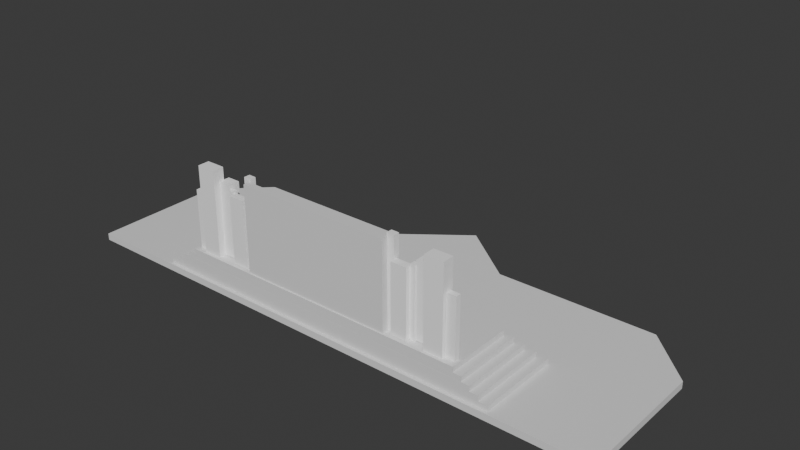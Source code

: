 # Source: LiveStage.blend  (saved by Blender 4.0.36; exported with 4.5.12 LTS)
import bpy
from mathutils import Matrix  # noqa: F401  (used for matrix-valued properties, if any)

bpy.ops.wm.read_factory_settings(use_empty=True)
scene = bpy.context.scene
scene.name = 'Scene'

# ---- collections
col_livestage = bpy.data.collections.new('LiveStage'); scene.collection.children.link(col_livestage)
col_trianglestair = bpy.data.collections.new('TriangleStair'); scene.collection.children.link(col_trianglestair)
col_upperstage = bpy.data.collections.new('UpperStage'); scene.collection.children.link(col_upperstage)
col_screen = bpy.data.collections.new('Screen'); scene.collection.children.link(col_screen)
col_aroundboxes = bpy.data.collections.new('AroundBoxes'); scene.collection.children.link(col_aroundboxes)

# ---- materials (node trees are filled in below, after node groups)
mat_material_003 = bpy.data.materials.new('Material.003')
mat_material_003.use_transparent_shadow = False
mat_material_007 = bpy.data.materials.new('Material.007')
mat_material_007.use_transparent_shadow = False
mat_material_001 = bpy.data.materials.new('Material.001')
mat_material_001.use_transparent_shadow = False
mat_material = bpy.data.materials.new('Material')
mat_material.use_transparent_shadow = False
mat_material_002 = bpy.data.materials.new('Material.002')
mat_material_002.use_transparent_shadow = False
mat_material_009 = bpy.data.materials.new('Material.009')
mat_material_009.use_transparent_shadow = False
mat_material_010 = bpy.data.materials.new('Material.010')
mat_material_010.use_transparent_shadow = False
mat_material_011 = bpy.data.materials.new('Material.011')
mat_material_011.use_transparent_shadow = False
mat_material_012 = bpy.data.materials.new('Material.012')
mat_material_012.use_transparent_shadow = False
mat_material_013 = bpy.data.materials.new('Material.013')
mat_material_013.use_transparent_shadow = False
mat_material_014 = bpy.data.materials.new('Material.014')
mat_material_014.use_transparent_shadow = False
mat_material_015 = bpy.data.materials.new('Material.015')
mat_material_015.use_transparent_shadow = False
mat_material_016 = bpy.data.materials.new('Material.016')
mat_material_016.use_transparent_shadow = False
mat_material_004 = bpy.data.materials.new('Material.004')
mat_material_004.use_transparent_shadow = False

# ---- material node trees
mat_material_003.use_nodes = True; mat_material_003.node_tree.nodes.clear()
_N = mat_material_003.node_tree.nodes; _L = mat_material_003.node_tree.links
n0 = _N.new('ShaderNodeBsdfPrincipled'); n0.name = 'Principled BSDF'; n0.location = (10, 300)
n0.inputs[3].default_value = 1.45
n1 = _N.new('ShaderNodeOutputMaterial'); n1.name = 'Material Output'; n1.location = (300, 300)
_L.new(n0.outputs[0], n1.inputs[0])
n1.is_active_output = True
mat_material_007.use_nodes = True; mat_material_007.node_tree.nodes.clear()
_N = mat_material_007.node_tree.nodes; _L = mat_material_007.node_tree.links
n0 = _N.new('ShaderNodeBsdfPrincipled'); n0.name = 'Principled BSDF'; n0.location = (10, 300)
n0.inputs[3].default_value = 1.45
n1 = _N.new('ShaderNodeOutputMaterial'); n1.name = 'Material Output'; n1.location = (300, 300)
_L.new(n0.outputs[0], n1.inputs[0])
n1.is_active_output = True
mat_material_001.use_nodes = True; mat_material_001.node_tree.nodes.clear()
_N = mat_material_001.node_tree.nodes; _L = mat_material_001.node_tree.links
n0 = _N.new('ShaderNodeBsdfPrincipled'); n0.name = 'Principled BSDF'; n0.location = (10, 300)
n0.inputs[3].default_value = 1.45
n1 = _N.new('ShaderNodeOutputMaterial'); n1.name = 'Material Output'; n1.location = (300, 300)
_L.new(n0.outputs[0], n1.inputs[0])
n1.is_active_output = True
mat_material.use_nodes = True; mat_material.node_tree.nodes.clear()
_N = mat_material.node_tree.nodes; _L = mat_material.node_tree.links
n0 = _N.new('ShaderNodeBsdfPrincipled'); n0.name = 'Principled BSDF'; n0.location = (10, 300)
n0.inputs[3].default_value = 1.45
n1 = _N.new('ShaderNodeOutputMaterial'); n1.name = 'Material Output'; n1.location = (300, 300)
_L.new(n0.outputs[0], n1.inputs[0])
n1.is_active_output = True
mat_material_002.use_nodes = True; mat_material_002.node_tree.nodes.clear()
_N = mat_material_002.node_tree.nodes; _L = mat_material_002.node_tree.links
n0 = _N.new('ShaderNodeBsdfPrincipled'); n0.name = 'Principled BSDF'; n0.location = (10, 300)
n0.inputs[3].default_value = 1.45
n1 = _N.new('ShaderNodeOutputMaterial'); n1.name = 'Material Output'; n1.location = (300, 300)
_L.new(n0.outputs[0], n1.inputs[0])
n1.is_active_output = True
mat_material_009.use_nodes = True; mat_material_009.node_tree.nodes.clear()
_N = mat_material_009.node_tree.nodes; _L = mat_material_009.node_tree.links
n0 = _N.new('ShaderNodeBsdfPrincipled'); n0.name = 'Principled BSDF'; n0.location = (10, 300)
n0.inputs[3].default_value = 1.45
n1 = _N.new('ShaderNodeOutputMaterial'); n1.name = 'Material Output'; n1.location = (300, 300)
_L.new(n0.outputs[0], n1.inputs[0])
n1.is_active_output = True
mat_material_010.use_nodes = True; mat_material_010.node_tree.nodes.clear()
_N = mat_material_010.node_tree.nodes; _L = mat_material_010.node_tree.links
n0 = _N.new('ShaderNodeBsdfPrincipled'); n0.name = 'Principled BSDF'; n0.location = (10, 300)
n0.inputs[3].default_value = 1.45
n1 = _N.new('ShaderNodeOutputMaterial'); n1.name = 'Material Output'; n1.location = (300, 300)
_L.new(n0.outputs[0], n1.inputs[0])
n1.is_active_output = True
mat_material_011.use_nodes = True; mat_material_011.node_tree.nodes.clear()
_N = mat_material_011.node_tree.nodes; _L = mat_material_011.node_tree.links
n0 = _N.new('ShaderNodeBsdfPrincipled'); n0.name = 'Principled BSDF'; n0.location = (10, 300)
n0.inputs[3].default_value = 1.45
n1 = _N.new('ShaderNodeOutputMaterial'); n1.name = 'Material Output'; n1.location = (300, 300)
_L.new(n0.outputs[0], n1.inputs[0])
n1.is_active_output = True
mat_material_012.use_nodes = True; mat_material_012.node_tree.nodes.clear()
_N = mat_material_012.node_tree.nodes; _L = mat_material_012.node_tree.links
n0 = _N.new('ShaderNodeBsdfPrincipled'); n0.name = 'Principled BSDF'; n0.location = (10, 300)
n0.inputs[3].default_value = 1.45
n1 = _N.new('ShaderNodeOutputMaterial'); n1.name = 'Material Output'; n1.location = (300, 300)
_L.new(n0.outputs[0], n1.inputs[0])
n1.is_active_output = True
mat_material_013.use_nodes = True; mat_material_013.node_tree.nodes.clear()
_N = mat_material_013.node_tree.nodes; _L = mat_material_013.node_tree.links
n0 = _N.new('ShaderNodeBsdfPrincipled'); n0.name = 'Principled BSDF'; n0.location = (10, 300)
n0.inputs[3].default_value = 1.45
n1 = _N.new('ShaderNodeOutputMaterial'); n1.name = 'Material Output'; n1.location = (300, 300)
_L.new(n0.outputs[0], n1.inputs[0])
n1.is_active_output = True
mat_material_014.use_nodes = True; mat_material_014.node_tree.nodes.clear()
_N = mat_material_014.node_tree.nodes; _L = mat_material_014.node_tree.links
n0 = _N.new('ShaderNodeBsdfPrincipled'); n0.name = 'Principled BSDF'; n0.location = (10, 300)
n0.inputs[3].default_value = 1.45
n1 = _N.new('ShaderNodeOutputMaterial'); n1.name = 'Material Output'; n1.location = (300, 300)
_L.new(n0.outputs[0], n1.inputs[0])
n1.is_active_output = True
mat_material_015.use_nodes = True; mat_material_015.node_tree.nodes.clear()
_N = mat_material_015.node_tree.nodes; _L = mat_material_015.node_tree.links
n0 = _N.new('ShaderNodeBsdfPrincipled'); n0.name = 'Principled BSDF'; n0.location = (10, 300)
n0.inputs[3].default_value = 1.45
n1 = _N.new('ShaderNodeOutputMaterial'); n1.name = 'Material Output'; n1.location = (300, 300)
_L.new(n0.outputs[0], n1.inputs[0])
n1.is_active_output = True
mat_material_016.use_nodes = True; mat_material_016.node_tree.nodes.clear()
_N = mat_material_016.node_tree.nodes; _L = mat_material_016.node_tree.links
n0 = _N.new('ShaderNodeBsdfPrincipled'); n0.name = 'Principled BSDF'; n0.location = (10, 300)
n0.inputs[0].default_value = (1.0, 1.0, 1.0, 1.0)
n0.inputs[3].default_value = 1.45
n1 = _N.new('ShaderNodeOutputMaterial'); n1.name = 'Material Output'; n1.location = (300, 300)
_L.new(n0.outputs[0], n1.inputs[0])
n1.is_active_output = True
mat_material_004.use_nodes = True; mat_material_004.node_tree.nodes.clear()
_N = mat_material_004.node_tree.nodes; _L = mat_material_004.node_tree.links
n0 = _N.new('ShaderNodeBsdfPrincipled'); n0.name = 'Principled BSDF'; n0.location = (10, 300)
n0.inputs[0].default_value = (1.0, 1.0, 1.0, 1.0)
n0.inputs[3].default_value = 1.45
n1 = _N.new('ShaderNodeOutputMaterial'); n1.name = 'Material Output'; n1.location = (300, 300)
_L.new(n0.outputs[0], n1.inputs[0])
n1.is_active_output = True

# ---- world
world_world = bpy.data.worlds.new('World'); scene.world = world_world
world_world.use_nodes = True; world_world.node_tree.nodes.clear()
_N = world_world.node_tree.nodes; _L = world_world.node_tree.links
n0 = _N.new('ShaderNodeOutputWorld'); n0.name = 'World Output'; n0.location = (300, 300)
n1 = _N.new('ShaderNodeBackground'); n1.name = 'Background'; n1.location = (10, 300)
n1.inputs[0].default_value = (0.05088, 0.05088, 0.05088, 1.0)
_L.new(n1.outputs[0], n0.inputs[0])
n0.is_active_output = True
world_world.color = (0.05088, 0.05088, 0.05088)
world_world.use_sun_shadow = False
world_world.sun_shadow_jitter_overblur = 0.0

# ---- meshes
me_stagebase = bpy.data.meshes.new('StageBase')
me_stagebase.from_pydata([(-10.33, -3.484, -0.1202), (-10.33, -3.484, 0.1202), (10.33, -3.484, -0.1202), (10.33, -3.484, 0.1202), (-10.33, 1.66, -0.1202), (-8.507, 3.484, -0.1202), (-8.507, 3.484, 0.1202), (-10.33, 1.66, 0.1202), (8.507, 3.484, -0.1202), (10.33, 1.66, -0.1202), (10.33, 1.66, 0.1202), (8.507, 3.484, 0.1202)], [], [(5, 6, 11, 8), (2, 3, 1, 0), (0, 1, 7, 4), (9, 10, 3, 2), (6, 5, 4, 7), (10, 9, 8, 11), (4, 5, 8, 9, 2, 0)])
_uv = me_stagebase.uv_layers.new(name='UVMap')
_uv.uv.foreach_set('vector', [0.375, 0.2721, 0.625, 0.2721, 0.625, 0.4779, 0.375, 0.4779, 0.375, 0.75, 0.625, 0.75, 0.625, 1.0, 0.375, 1.0, 0.375, 0.0, 0.625, 0.0, 0.625, 0.1846, 0.375, 0.1846, 0.375, 0.5654, 0.625, 0.5654, 0.625, 0.75, 0.375, 0.75, 0.625, 0.2721, 0.375, 0.2721, 0.375, 0.1846, 0.625, 0.1846, 0.625, 0.5654, 0.375, 0.5654, 0.375, 0.4779, 0.625, 0.4779, 0.125, 0.5654, 0.1471, 0.5, 0.3529, 0.5, 0.375, 0.5654, 0.375, 0.75, 0.125, 0.75])
me_stagebase.materials.append(mat_material_003)
me_stagebase.update()
me_stagereflection = bpy.data.meshes.new('StageReflection')
me_stagereflection.from_pydata([(-8.507, 3.484, 0.1202), (-10.33, 1.66, 0.1202), (10.33, 1.66, 0.1202), (8.507, 3.484, 0.1202), (10.33, -0.2315, 0.1202), (-10.33, -0.2315, 0.1202)], [], [(2, 5, 4), (5, 2, 1), (3, 0, 1), (3, 1, 2)])
_uv = me_stagereflection.uv_layers.new(name='UVMap')
_uv.uv.foreach_set('vector', [0.625, 0.5654, 0.875, 0.6577, 0.0, 0.0, 0.875, 0.6577, 0.625, 0.5654, 0.875, 0.5654, 0.6471, 0.5, 0.8529, 0.5, 0.875, 0.5654, 0.6471, 0.5, 0.875, 0.5654, 0.625, 0.5654])
me_stagereflection.materials.append(mat_material_007)
me_stagereflection.update()
me_stagebase2 = bpy.data.meshes.new('StageBase2')
me_stagebase2.from_pydata([(-10.33, -3.484, 0.1202), (10.33, -3.484, 0.1202), (10.33, -0.2315, 0.1202), (-10.33, -0.2315, 0.1202)], [], [(3, 0, 2), (0, 1, 2)])
_uv = me_stagebase2.uv_layers.new(name='UVMap')
_uv.uv.foreach_set('vector', [0.875, 0.6577, 0.875, 0.75, 0.0, 0.0, 0.875, 0.75, 0.625, 0.75, 0.0, 0.0])
me_stagebase2.materials.append(mat_material_001)
me_stagebase2.update()
me_stair1 = bpy.data.meshes.new('Stair1')
me_stair1.from_pydata([(3.79, -1.153, -0.0651), (3.79, -1.153, 0.0651), (-0.005085, 1.766, -0.0651), (-0.005085, 1.766, 0.0651), (-3.808, -1.149, -0.0651), (-3.808, -1.149, 0.0651)], [], [(1, 5, 4, 0), (5, 1, 3), (2, 3, 1, 0), (4, 5, 3, 2), (2, 0, 4), (2, 0, 1, 3, 5, 4)])
_uv = me_stair1.uv_layers.new(name='UVMap')
_uv.uv.foreach_set('vector', [0.625, 1.0, 0.0, 0.0, 0.0, 0.0, 0.375, 1.0, 0.0, 0.0, 0.625, 1.0, 0.625, 0.75, 0.375, 0.75, 0.625, 0.75, 0.625, 1.0, 0.375, 1.0, 0.0, 0.0, 0.0, 0.0, 0.625, 0.75, 0.375, 0.75, 0.375, 0.75, 0.375, 1.0, 0.0, 0.0, 0.375, 0.75, 0.375, 1.0, 0.625, 1.0, 0.625, 0.75, 0.0, 0.0, 0.0, 0.0])
me_stair1.materials.append(mat_material)
me_stair1.update()
me_stair2 = bpy.data.meshes.new('Stair2')
me_stair2.from_pydata([(3.79, -1.153, -0.0651), (3.79, -1.153, 0.0651), (-0.005085, 1.766, -0.0651), (-0.005085, 1.766, 0.0651), (-3.808, -1.149, -0.0651), (-3.808, -1.149, 0.0651)], [], [(1, 5, 4, 0), (5, 1, 3), (2, 3, 1, 0), (4, 5, 3, 2), (2, 0, 4), (2, 0, 1, 3, 5, 4)])
_uv = me_stair2.uv_layers.new(name='UVMap')
_uv.uv.foreach_set('vector', [0.625, 1.0, 0.0, 0.0, 0.0, 0.0, 0.375, 1.0, 0.0, 0.0, 0.625, 1.0, 0.625, 0.75, 0.375, 0.75, 0.625, 0.75, 0.625, 1.0, 0.375, 1.0, 0.0, 0.0, 0.0, 0.0, 0.625, 0.75, 0.375, 0.75, 0.375, 0.75, 0.375, 1.0, 0.0, 0.0, 0.375, 0.75, 0.375, 1.0, 0.625, 1.0, 0.625, 0.75, 0.0, 0.0, 0.0, 0.0])
me_stair2.materials.append(mat_material_002)
me_stair2.update()
me_stair3 = bpy.data.meshes.new('Stair3')
me_stair3.from_pydata([(3.79, -1.153, -0.0651), (3.79, -1.153, 0.0651), (-0.005085, 1.766, -0.0651), (-0.005085, 1.766, 0.0651), (-3.808, -1.149, -0.0651), (-3.808, -1.149, 0.0651)], [], [(1, 5, 4, 0), (5, 1, 3), (2, 3, 1, 0), (4, 5, 3, 2), (2, 0, 4), (2, 0, 1, 3, 5, 4)])
_uv = me_stair3.uv_layers.new(name='UVMap')
_uv.uv.foreach_set('vector', [0.625, 1.0, 0.0, 0.0, 0.0, 0.0, 0.375, 1.0, 0.0, 0.0, 0.625, 1.0, 0.625, 0.75, 0.375, 0.75, 0.625, 0.75, 0.625, 1.0, 0.375, 1.0, 0.0, 0.0, 0.0, 0.0, 0.625, 0.75, 0.375, 0.75, 0.375, 0.75, 0.375, 1.0, 0.0, 0.0, 0.375, 0.75, 0.375, 1.0, 0.625, 1.0, 0.625, 0.75, 0.0, 0.0, 0.0, 0.0])
me_stair3.materials.append(mat_material_009)
me_stair3.update()
me_cube = bpy.data.meshes.new('Cube')
me_cube.from_pydata([(-15.09, -1.399, -0.9597), (-15.09, -1.399, -0.5272), (-15.09, 5.486, -0.9597), (-15.09, 5.486, -0.5272), (15.09, -1.399, -0.9597), (15.09, -1.399, -0.5272), (15.09, 5.486, -0.9597), (15.09, 5.486, -0.5272)], [], [(0, 1, 3, 2), (2, 3, 7, 6), (6, 7, 5, 4), (4, 5, 1, 0), (2, 6, 4, 0), (7, 3, 1, 5)])
_uv = me_cube.uv_layers.new(name='UVMap')
_uv.uv.foreach_set('vector', [0.375, 0.0, 0.625, 0.0, 0.625, 0.25, 0.375, 0.25, 0.375, 0.25, 0.625, 0.25, 0.625, 0.5, 0.375, 0.5, 0.375, 0.5, 0.625, 0.5, 0.625, 0.75, 0.375, 0.75, 0.375, 0.75, 0.625, 0.75, 0.625, 1.0, 0.375, 1.0, 0.125, 0.5, 0.375, 0.5, 0.375, 0.75, 0.125, 0.75, 0.625, 0.5, 0.875, 0.5, 0.875, 0.75, 0.625, 0.75])
me_cube.materials.append(mat_material_010)
me_cube.update()
me_cube_001 = bpy.data.meshes.new('Cube.001')
me_cube_001.from_pydata([(-15.09, -1.399, -0.9597), (-15.09, -1.399, -0.5272), (-15.09, 5.486, -0.9597), (-15.09, 5.486, -0.5272), (15.09, -1.399, -0.9597), (15.09, -1.399, -0.5272), (15.09, 5.486, -0.9597), (15.09, 5.486, -0.5272)], [], [(0, 1, 3, 2), (2, 3, 7, 6), (6, 7, 5, 4), (4, 5, 1, 0), (2, 6, 4, 0), (7, 3, 1, 5)])
_uv = me_cube_001.uv_layers.new(name='UVMap')
_uv.uv.foreach_set('vector', [0.375, 0.0, 0.625, 0.0, 0.625, 0.25, 0.375, 0.25, 0.375, 0.25, 0.625, 0.25, 0.625, 0.5, 0.375, 0.5, 0.375, 0.5, 0.625, 0.5, 0.625, 0.75, 0.375, 0.75, 0.375, 0.75, 0.625, 0.75, 0.625, 1.0, 0.375, 1.0, 0.125, 0.5, 0.375, 0.5, 0.375, 0.75, 0.125, 0.75, 0.625, 0.5, 0.875, 0.5, 0.875, 0.75, 0.625, 0.75])
me_cube_001.materials.append(mat_material_011)
me_cube_001.update()
me_cube_002 = bpy.data.meshes.new('Cube.002')
me_cube_002.from_pydata([(-15.09, -1.399, -0.9597), (-15.09, -1.399, -0.5272), (-15.09, 5.486, -0.9597), (-15.09, 5.486, -0.5272), (15.09, -1.399, -0.9597), (15.09, -1.399, -0.5272), (15.09, 5.486, -0.9597), (15.09, 5.486, -0.5272)], [], [(0, 1, 3, 2), (2, 3, 7, 6), (6, 7, 5, 4), (4, 5, 1, 0), (2, 6, 4, 0), (7, 3, 1, 5)])
_uv = me_cube_002.uv_layers.new(name='UVMap')
_uv.uv.foreach_set('vector', [0.375, 0.0, 0.625, 0.0, 0.625, 0.25, 0.375, 0.25, 0.375, 0.25, 0.625, 0.25, 0.625, 0.5, 0.375, 0.5, 0.375, 0.5, 0.625, 0.5, 0.625, 0.75, 0.375, 0.75, 0.375, 0.75, 0.625, 0.75, 0.625, 1.0, 0.375, 1.0, 0.125, 0.5, 0.375, 0.5, 0.375, 0.75, 0.125, 0.75, 0.625, 0.5, 0.875, 0.5, 0.875, 0.75, 0.625, 0.75])
me_cube_002.materials.append(mat_material_012)
me_cube_002.update()
me_cube_003 = bpy.data.meshes.new('Cube.003')
me_cube_003.from_pydata([(-15.09, -1.399, -0.9597), (-15.09, -1.399, -0.5272), (-15.09, 5.486, -0.9597), (-15.09, 5.486, -0.5272), (15.09, -1.399, -0.9597), (15.09, -1.399, -0.5272), (15.09, 5.486, -0.9597), (15.09, 5.486, -0.5272)], [], [(0, 1, 3, 2), (2, 3, 7, 6), (6, 7, 5, 4), (4, 5, 1, 0), (2, 6, 4, 0), (7, 3, 1, 5)])
_uv = me_cube_003.uv_layers.new(name='UVMap')
_uv.uv.foreach_set('vector', [0.375, 0.0, 0.625, 0.0, 0.625, 0.25, 0.375, 0.25, 0.375, 0.25, 0.625, 0.25, 0.625, 0.5, 0.375, 0.5, 0.375, 0.5, 0.625, 0.5, 0.625, 0.75, 0.375, 0.75, 0.375, 0.75, 0.625, 0.75, 0.625, 1.0, 0.375, 1.0, 0.125, 0.5, 0.375, 0.5, 0.375, 0.75, 0.125, 0.75, 0.625, 0.5, 0.875, 0.5, 0.875, 0.75, 0.625, 0.75])
me_cube_003.materials.append(mat_material_013)
me_cube_003.update()
me_cube_004 = bpy.data.meshes.new('Cube.004')
me_cube_004.from_pydata([(-15.09, -1.399, -0.9597), (-15.09, -1.399, -0.5272), (-15.09, 5.486, -0.9597), (-15.09, 5.486, -0.5272), (15.09, -1.399, -0.9597), (15.09, -1.399, -0.5272), (15.09, 5.486, -0.9597), (15.09, 5.486, -0.5272)], [], [(0, 1, 3, 2), (2, 3, 7, 6), (6, 7, 5, 4), (4, 5, 1, 0), (2, 6, 4, 0), (7, 3, 1, 5)])
_uv = me_cube_004.uv_layers.new(name='UVMap')
_uv.uv.foreach_set('vector', [0.375, 0.0, 0.625, 0.0, 0.625, 0.25, 0.375, 0.25, 0.375, 0.25, 0.625, 0.25, 0.625, 0.5, 0.375, 0.5, 0.375, 0.5, 0.625, 0.5, 0.625, 0.75, 0.375, 0.75, 0.375, 0.75, 0.625, 0.75, 0.625, 1.0, 0.375, 1.0, 0.125, 0.5, 0.375, 0.5, 0.375, 0.75, 0.125, 0.75, 0.625, 0.5, 0.875, 0.5, 0.875, 0.75, 0.625, 0.75])
me_cube_004.materials.append(mat_material_014)
me_cube_004.update()
me_screenbase_001 = bpy.data.meshes.new('ScreenBase.001')
me_screenbase_001.from_pydata([(-1.0, -1.0, -1.0), (-1.0, -1.0, 1.0), (-1.0, 1.0, -1.0), (-1.0, 1.0, 1.0), (1.0, -1.0, -1.0), (1.0, -1.0, 1.0), (1.0, 1.0, -1.0), (1.0, 1.0, 1.0)], [], [(0, 1, 3, 2), (6, 7, 5, 4), (4, 5, 1, 0), (2, 6, 4, 0), (7, 3, 1, 5)])
_uv = me_screenbase_001.uv_layers.new(name='UVMap')
_uv.uv.foreach_set('vector', [0.375, 0.0, 0.625, 0.0, 0.625, 0.25, 0.375, 0.25, 0.375, 0.5, 0.625, 0.5, 0.625, 0.75, 0.375, 0.75, 0.375, 0.75, 0.625, 0.75, 0.625, 1.0, 0.375, 1.0, 0.125, 0.5, 0.375, 0.5, 0.375, 0.75, 0.125, 0.75, 0.625, 0.5, 0.875, 0.5, 0.875, 0.75, 0.625, 0.75])
me_screenbase_001.materials.append(mat_material_015)
me_screenbase_001.update()
me_screenlighting_001 = bpy.data.meshes.new('ScreenLighting.001')
me_screenlighting_001.from_pydata([(-1.0, 1.0, -1.0), (-1.0, 1.0, 1.0), (1.0, 1.0, -1.0), (1.0, 1.0, 1.0)], [], [(0, 1, 3, 2)])
_uv = me_screenlighting_001.uv_layers.new(name='UVMap')
_uv.uv.foreach_set('vector', [0.375, 0.25, 0.625, 0.25, 0.625, 0.5, 0.375, 0.5])
me_screenlighting_001.materials.append(mat_material_016)
me_screenlighting_001.update()
me_cube_005 = bpy.data.meshes.new('Cube.005')
me_cube_005.from_pydata([(-6.274, 0.8226, 3.544), (-6.274, 0.8226, -3.766), (-6.274, 0.3283, 3.544), (-6.274, 0.3283, -3.766), (-6.894, 0.8226, 3.544), (-6.894, 0.8226, -3.766), (-6.894, 0.3283, 3.544), (-6.894, 0.3283, -3.766), (-8.198, -0.03163, -3.744), (-8.198, -0.03163, 1.803), (-8.198, 0.57, -3.744), (-8.198, 0.57, 1.803), (-6.889, -0.03163, -3.744), (-6.889, -0.03163, 1.803), (-6.889, 0.57, -3.744), (-6.889, 0.57, 1.803), (-8.614, 0.3368, -3.775), (-8.614, 0.3368, 1.94), (-8.614, 0.7837, -3.775), (-8.614, 0.7837, 1.94), (-8.197, 0.3368, -3.775), (-8.197, 0.3368, 1.94), (-8.197, 0.7837, -3.775), (-8.197, 0.7837, 1.94), (-9.704, 0.4428, -3.694), (-9.704, 0.4428, 2.337), (-9.704, 1.321, -3.694), (-9.704, 1.321, 2.337), (-8.634, 0.4428, -3.694), (-8.634, 0.4428, 2.337), (-8.634, 1.321, -3.694), (-8.634, 1.321, 2.337), (-11.25, -0.1195, -3.775), (-11.25, -0.1195, 3.349), (-11.25, 0.8399, -3.775), (-11.25, 0.8399, 3.349), (-9.694, -0.1195, -3.775), (-9.694, -0.1195, 3.349), (-9.694, 0.8399, -3.775), (-9.694, 0.8399, 3.349), (-12.07, 0.1716, -3.775), (-12.07, 0.1716, 1.069), (-12.07, 0.593, -3.775), (-12.07, 0.593, 1.069), (-11.28, 0.1716, -3.775), (-11.28, 0.1716, 1.069), (-11.28, 0.593, -3.775), (-11.28, 0.593, 1.069), (-6.219, 0.3568, -3.775), (-6.219, 0.3568, -2.134), (-6.219, 1.004, -3.775), (-6.219, 1.004, -2.134), (-4.958, 0.3568, -3.775), (-4.958, 0.3568, -2.134), (-4.958, 1.004, -3.775), (-4.958, 1.004, -2.134), (-7.222, 0.9938, -3.775), (-7.222, 0.9938, -1.119), (-7.222, 1.367, -3.775), (-7.222, 1.367, -1.119), (-6.68, 0.9938, -3.775), (-6.68, 0.9938, -1.119), (-6.68, 1.367, -3.775), (-6.68, 1.367, -1.119), (-8.163, 0.6282, -3.775), (-8.163, 0.6282, -2.369), (-8.163, 1.195, -3.775), (-8.163, 1.195, -2.369), (-7.865, 0.6282, -3.775), (-7.865, 0.6282, -2.369), (-7.865, 1.195, -3.775), (-7.865, 1.195, -2.369), (-9.225, 1.181, -3.775), (-9.225, 1.181, -1.697), (-9.225, 1.673, -3.775), (-9.225, 1.673, -1.697), (-8.4, 1.181, -3.775), (-8.4, 1.181, -1.697), (-8.4, 1.673, -3.775), (-8.4, 1.673, -1.697), (-9.741, 1.207, -3.775), (-9.741, 1.207, -1.106), (-9.741, 1.603, -3.775), (-9.741, 1.603, -1.106), (-9.369, 1.207, -3.775), (-9.369, 1.207, -1.106), (-9.369, 1.603, -3.775), (-9.369, 1.603, -1.106), (-11.5, 0.9396, -3.775), (-11.5, 0.9396, -2.399), (-11.5, 1.323, -3.775), (-11.5, 1.323, -2.399), (-10.99, 0.9396, -3.775), (-10.99, 0.9396, -2.399), (-10.99, 1.323, -3.775), (-10.99, 1.323, -2.399), (6.274, 0.8226, 3.544), (6.274, 0.8226, -3.766), (6.274, 0.3283, 3.544), (6.274, 0.3283, -3.766), (6.894, 0.8226, 3.544), (6.894, 0.8226, -3.766), (6.894, 0.3283, 3.544), (6.894, 0.3283, -3.766), (8.198, -0.03163, -3.744), (8.198, -0.03163, 1.803), (8.198, 0.57, -3.744), (8.198, 0.57, 1.803), (6.889, -0.03163, -3.744), (6.889, -0.03163, 1.803), (6.889, 0.57, -3.744), (6.889, 0.57, 1.803), (8.614, 0.3368, -3.775), (8.614, 0.3368, 1.94), (8.614, 0.7837, -3.775), (8.614, 0.7837, 1.94), (8.197, 0.3368, -3.775), (8.197, 0.3368, 1.94), (8.197, 0.7837, -3.775), (8.197, 0.7837, 1.94), (9.704, 0.4428, -3.694), (9.704, 0.4428, 2.337), (9.704, 1.321, -3.694), (9.704, 1.321, 2.337), (8.634, 0.4428, -3.694), (8.634, 0.4428, 2.337), (8.634, 1.321, -3.694), (8.634, 1.321, 2.337), (11.25, -0.1195, -3.775), (11.25, -0.1195, 3.349), (11.25, 0.8399, -3.775), (11.25, 0.8399, 3.349), (9.694, -0.1195, -3.775), (9.694, -0.1195, 3.349), (9.694, 0.8399, -3.775), (9.694, 0.8399, 3.349), (12.07, 0.1716, -3.775), (12.07, 0.1716, 1.069), (12.07, 0.593, -3.775), (12.07, 0.593, 1.069), (11.28, 0.1716, -3.775), (11.28, 0.1716, 1.069), (11.28, 0.593, -3.775), (11.28, 0.593, 1.069), (6.219, 0.3568, -3.775), (6.219, 0.3568, -2.134), (6.219, 1.004, -3.775), (6.219, 1.004, -2.134), (4.958, 0.3568, -3.775), (4.958, 0.3568, -2.134), (4.958, 1.004, -3.775), (4.958, 1.004, -2.134), (7.222, 0.9938, -3.775), (7.222, 0.9938, -1.119), (7.222, 1.367, -3.775), (7.222, 1.367, -1.119), (6.68, 0.9938, -3.775), (6.68, 0.9938, -1.119), (6.68, 1.367, -3.775), (6.68, 1.367, -1.119), (8.163, 0.6282, -3.775), (8.163, 0.6282, -2.369), (8.163, 1.195, -3.775), (8.163, 1.195, -2.369), (7.865, 0.6282, -3.775), (7.865, 0.6282, -2.369), (7.865, 1.195, -3.775), (7.865, 1.195, -2.369), (9.225, 1.181, -3.775), (9.225, 1.181, -1.697), (9.225, 1.673, -3.775), (9.225, 1.673, -1.697), (8.4, 1.181, -3.775), (8.4, 1.181, -1.697), (8.4, 1.673, -3.775), (8.4, 1.673, -1.697), (9.741, 1.207, -3.775), (9.741, 1.207, -1.106), (9.741, 1.603, -3.775), (9.741, 1.603, -1.106), (9.369, 1.207, -3.775), (9.369, 1.207, -1.106), (9.369, 1.603, -3.775), (9.369, 1.603, -1.106), (11.5, 0.9396, -3.775), (11.5, 0.9396, -2.399), (11.5, 1.323, -3.775), (11.5, 1.323, -2.399), (10.99, 0.9396, -3.775), (10.99, 0.9396, -2.399), (10.99, 1.323, -3.775), (10.99, 1.323, -2.399)], [], [(0, 4, 6, 2), (5, 1, 3, 7), (3, 2, 6, 7), (1, 0, 2, 3), (5, 4, 0, 1), (7, 6, 4, 5), (8, 9, 11, 10), (10, 11, 15, 14), (14, 15, 13, 12), (12, 13, 9, 8), (10, 14, 12, 8), (15, 11, 9, 13), (16, 17, 19, 18), (18, 19, 23, 22), (22, 23, 21, 20), (20, 21, 17, 16), (18, 22, 20, 16), (23, 19, 17, 21), (24, 25, 27, 26), (26, 27, 31, 30), (30, 31, 29, 28), (28, 29, 25, 24), (26, 30, 28, 24), (31, 27, 25, 29), (32, 33, 35, 34), (34, 35, 39, 38), (38, 39, 37, 36), (36, 37, 33, 32), (34, 38, 36, 32), (39, 35, 33, 37), (40, 41, 43, 42), (42, 43, 47, 46), (46, 47, 45, 44), (44, 45, 41, 40), (42, 46, 44, 40), (47, 43, 41, 45), (48, 49, 51, 50), (50, 51, 55, 54), (54, 55, 53, 52), (52, 53, 49, 48), (50, 54, 52, 48), (55, 51, 49, 53), (56, 57, 59, 58), (58, 59, 63, 62), (62, 63, 61, 60), (60, 61, 57, 56), (58, 62, 60, 56), (63, 59, 57, 61), (64, 65, 67, 66), (66, 67, 71, 70), (70, 71, 69, 68), (68, 69, 65, 64), (66, 70, 68, 64), (71, 67, 65, 69), (72, 73, 75, 74), (74, 75, 79, 78), (78, 79, 77, 76), (76, 77, 73, 72), (74, 78, 76, 72), (79, 75, 73, 77), (80, 81, 83, 82), (82, 83, 87, 86), (86, 87, 85, 84), (84, 85, 81, 80), (82, 86, 84, 80), (87, 83, 81, 85), (88, 89, 91, 90), (90, 91, 95, 94), (94, 95, 93, 92), (92, 93, 89, 88), (90, 94, 92, 88), (95, 91, 89, 93), (96, 98, 102, 100), (101, 103, 99, 97), (99, 103, 102, 98), (97, 99, 98, 96), (101, 97, 96, 100), (103, 101, 100, 102), (104, 106, 107, 105), (106, 110, 111, 107), (110, 108, 109, 111), (108, 104, 105, 109), (106, 104, 108, 110), (111, 109, 105, 107), (112, 114, 115, 113), (114, 118, 119, 115), (118, 116, 117, 119), (116, 112, 113, 117), (114, 112, 116, 118), (119, 117, 113, 115), (120, 122, 123, 121), (122, 126, 127, 123), (126, 124, 125, 127), (124, 120, 121, 125), (122, 120, 124, 126), (127, 125, 121, 123), (128, 130, 131, 129), (130, 134, 135, 131), (134, 132, 133, 135), (132, 128, 129, 133), (130, 128, 132, 134), (135, 133, 129, 131), (136, 138, 139, 137), (138, 142, 143, 139), (142, 140, 141, 143), (140, 136, 137, 141), (138, 136, 140, 142), (143, 141, 137, 139), (144, 146, 147, 145), (146, 150, 151, 147), (150, 148, 149, 151), (148, 144, 145, 149), (146, 144, 148, 150), (151, 149, 145, 147), (152, 154, 155, 153), (154, 158, 159, 155), (158, 156, 157, 159), (156, 152, 153, 157), (154, 152, 156, 158), (159, 157, 153, 155), (160, 162, 163, 161), (162, 166, 167, 163), (166, 164, 165, 167), (164, 160, 161, 165), (162, 160, 164, 166), (167, 165, 161, 163), (168, 170, 171, 169), (170, 174, 175, 171), (174, 172, 173, 175), (172, 168, 169, 173), (170, 168, 172, 174), (175, 173, 169, 171), (176, 178, 179, 177), (178, 182, 183, 179), (182, 180, 181, 183), (180, 176, 177, 181), (178, 176, 180, 182), (183, 181, 177, 179), (184, 186, 187, 185), (186, 190, 191, 187), (190, 188, 189, 191), (188, 184, 185, 189), (186, 184, 188, 190), (191, 189, 185, 187)])
_uv = me_cube_005.uv_layers.new(name='UVMap')
_uv.uv.foreach_set('vector', [0.375, 0.0, 0.625, 0.0, 0.625, 0.25, 0.375, 0.25, 0.375, 0.25, 0.625, 0.25, 0.625, 0.5, 0.375, 0.5, 0.375, 0.5, 0.625, 0.5, 0.625, 0.75, 0.375, 0.75, 0.375, 0.75, 0.625, 0.75, 0.625, 1.0, 0.375, 1.0, 0.125, 0.5, 0.375, 0.5, 0.375, 0.75, 0.125, 0.75, 0.625, 0.5, 0.875, 0.5, 0.875, 0.75, 0.625, 0.75, 0.375, 0.0, 0.625, 0.0, 0.625, 0.25, 0.375, 0.25, 0.375, 0.25, 0.625, 0.25, 0.625, 0.5, 0.375, 0.5, 0.375, 0.5, 0.625, 0.5, 0.625, 0.75, 0.375, 0.75, 0.375, 0.75, 0.625, 0.75, 0.625, 1.0, 0.375, 1.0, 0.125, 0.5, 0.375, 0.5, 0.375, 0.75, 0.125, 0.75, 0.625, 0.5, 0.875, 0.5, 0.875, 0.75, 0.625, 0.75, 0.375, 0.0, 0.625, 0.0, 0.625, 0.25, 0.375, 0.25, 0.375, 0.25, 0.625, 0.25, 0.625, 0.5, 0.375, 0.5, 0.375, 0.5, 0.625, 0.5, 0.625, 0.75, 0.375, 0.75, 0.375, 0.75, 0.625, 0.75, 0.625, 1.0, 0.375, 1.0, 0.125, 0.5, 0.375, 0.5, 0.375, 0.75, 0.125, 0.75, 0.625, 0.5, 0.875, 0.5, 0.875, 0.75, 0.625, 0.75, 0.375, 0.0, 0.625, 0.0, 0.625, 0.25, 0.375, 0.25, 0.375, 0.25, 0.625, 0.25, 0.625, 0.5, 0.375, 0.5, 0.375, 0.5, 0.625, 0.5, 0.625, 0.75, 0.375, 0.75, 0.375, 0.75, 0.625, 0.75, 0.625, 1.0, 0.375, 1.0, 0.125, 0.5, 0.375, 0.5, 0.375, 0.75, 0.125, 0.75, 0.625, 0.5, 0.875, 0.5, 0.875, 0.75, 0.625, 0.75, 0.375, 0.0, 0.625, 0.0, 0.625, 0.25, 0.375, 0.25, 0.375, 0.25, 0.625, 0.25, 0.625, 0.5, 0.375, 0.5, 0.375, 0.5, 0.625, 0.5, 0.625, 0.75, 0.375, 0.75, 0.375, 0.75, 0.625, 0.75, 0.625, 1.0, 0.375, 1.0, 0.125, 0.5, 0.375, 0.5, 0.375, 0.75, 0.125, 0.75, 0.625, 0.5, 0.875, 0.5, 0.875, 0.75, 0.625, 0.75, 0.375, 0.0, 0.625, 0.0, 0.625, 0.25, 0.375, 0.25, 0.375, 0.25, 0.625, 0.25, 0.625, 0.5, 0.375, 0.5, 0.375, 0.5, 0.625, 0.5, 0.625, 0.75, 0.375, 0.75, 0.375, 0.75, 0.625, 0.75, 0.625, 1.0, 0.375, 1.0, 0.125, 0.5, 0.375, 0.5, 0.375, 0.75, 0.125, 0.75, 0.625, 0.5, 0.875, 0.5, 0.875, 0.75, 0.625, 0.75, 0.375, 0.0, 0.625, 0.0, 0.625, 0.25, 0.375, 0.25, 0.375, 0.25, 0.625, 0.25, 0.625, 0.5, 0.375, 0.5, 0.375, 0.5, 0.625, 0.5, 0.625, 0.75, 0.375, 0.75, 0.375, 0.75, 0.625, 0.75, 0.625, 1.0, 0.375, 1.0, 0.125, 0.5, 0.375, 0.5, 0.375, 0.75, 0.125, 0.75, 0.625, 0.5, 0.875, 0.5, 0.875, 0.75, 0.625, 0.75, 0.375, 0.0, 0.625, 0.0, 0.625, 0.25, 0.375, 0.25, 0.375, 0.25, 0.625, 0.25, 0.625, 0.5, 0.375, 0.5, 0.375, 0.5, 0.625, 0.5, 0.625, 0.75, 0.375, 0.75, 0.375, 0.75, 0.625, 0.75, 0.625, 1.0, 0.375, 1.0, 0.125, 0.5, 0.375, 0.5, 0.375, 0.75, 0.125, 0.75, 0.625, 0.5, 0.875, 0.5, 0.875, 0.75, 0.625, 0.75, 0.375, 0.0, 0.625, 0.0, 0.625, 0.25, 0.375, 0.25, 0.375, 0.25, 0.625, 0.25, 0.625, 0.5, 0.375, 0.5, 0.375, 0.5, 0.625, 0.5, 0.625, 0.75, 0.375, 0.75, 0.375, 0.75, 0.625, 0.75, 0.625, 1.0, 0.375, 1.0, 0.125, 0.5, 0.375, 0.5, 0.375, 0.75, 0.125, 0.75, 0.625, 0.5, 0.875, 0.5, 0.875, 0.75, 0.625, 0.75, 0.375, 0.0, 0.625, 0.0, 0.625, 0.25, 0.375, 0.25, 0.375, 0.25, 0.625, 0.25, 0.625, 0.5, 0.375, 0.5, 0.375, 0.5, 0.625, 0.5, 0.625, 0.75, 0.375, 0.75, 0.375, 0.75, 0.625, 0.75, 0.625, 1.0, 0.375, 1.0, 0.125, 0.5, 0.375, 0.5, 0.375, 0.75, 0.125, 0.75, 0.625, 0.5, 0.875, 0.5, 0.875, 0.75, 0.625, 0.75, 0.375, 0.0, 0.625, 0.0, 0.625, 0.25, 0.375, 0.25, 0.375, 0.25, 0.625, 0.25, 0.625, 0.5, 0.375, 0.5, 0.375, 0.5, 0.625, 0.5, 0.625, 0.75, 0.375, 0.75, 0.375, 0.75, 0.625, 0.75, 0.625, 1.0, 0.375, 1.0, 0.125, 0.5, 0.375, 0.5, 0.375, 0.75, 0.125, 0.75, 0.625, 0.5, 0.875, 0.5, 0.875, 0.75, 0.625, 0.75, 0.375, 0.0, 0.625, 0.0, 0.625, 0.25, 0.375, 0.25, 0.375, 0.25, 0.625, 0.25, 0.625, 0.5, 0.375, 0.5, 0.375, 0.5, 0.625, 0.5, 0.625, 0.75, 0.375, 0.75, 0.375, 0.75, 0.625, 0.75, 0.625, 1.0, 0.375, 1.0, 0.125, 0.5, 0.375, 0.5, 0.375, 0.75, 0.125, 0.75, 0.625, 0.5, 0.875, 0.5, 0.875, 0.75, 0.625, 0.75, 0.375, 0.0, 0.375, 0.25, 0.625, 0.25, 0.625, 0.0, 0.375, 0.25, 0.375, 0.5, 0.625, 0.5, 0.625, 0.25, 0.375, 0.5, 0.375, 0.75, 0.625, 0.75, 0.625, 0.5, 0.375, 0.75, 0.375, 1.0, 0.625, 1.0, 0.625, 0.75, 0.125, 0.5, 0.125, 0.75, 0.375, 0.75, 0.375, 0.5, 0.625, 0.5, 0.625, 0.75, 0.875, 0.75, 0.875, 0.5, 0.375, 0.0, 0.375, 0.25, 0.625, 0.25, 0.625, 0.0, 0.375, 0.25, 0.375, 0.5, 0.625, 0.5, 0.625, 0.25, 0.375, 0.5, 0.375, 0.75, 0.625, 0.75, 0.625, 0.5, 0.375, 0.75, 0.375, 1.0, 0.625, 1.0, 0.625, 0.75, 0.125, 0.5, 0.125, 0.75, 0.375, 0.75, 0.375, 0.5, 0.625, 0.5, 0.625, 0.75, 0.875, 0.75, 0.875, 0.5, 0.375, 0.0, 0.375, 0.25, 0.625, 0.25, 0.625, 0.0, 0.375, 0.25, 0.375, 0.5, 0.625, 0.5, 0.625, 0.25, 0.375, 0.5, 0.375, 0.75, 0.625, 0.75, 0.625, 0.5, 0.375, 0.75, 0.375, 1.0, 0.625, 1.0, 0.625, 0.75, 0.125, 0.5, 0.125, 0.75, 0.375, 0.75, 0.375, 0.5, 0.625, 0.5, 0.625, 0.75, 0.875, 0.75, 0.875, 0.5, 0.375, 0.0, 0.375, 0.25, 0.625, 0.25, 0.625, 0.0, 0.375, 0.25, 0.375, 0.5, 0.625, 0.5, 0.625, 0.25, 0.375, 0.5, 0.375, 0.75, 0.625, 0.75, 0.625, 0.5, 0.375, 0.75, 0.375, 1.0, 0.625, 1.0, 0.625, 0.75, 0.125, 0.5, 0.125, 0.75, 0.375, 0.75, 0.375, 0.5, 0.625, 0.5, 0.625, 0.75, 0.875, 0.75, 0.875, 0.5, 0.375, 0.0, 0.375, 0.25, 0.625, 0.25, 0.625, 0.0, 0.375, 0.25, 0.375, 0.5, 0.625, 0.5, 0.625, 0.25, 0.375, 0.5, 0.375, 0.75, 0.625, 0.75, 0.625, 0.5, 0.375, 0.75, 0.375, 1.0, 0.625, 1.0, 0.625, 0.75, 0.125, 0.5, 0.125, 0.75, 0.375, 0.75, 0.375, 0.5, 0.625, 0.5, 0.625, 0.75, 0.875, 0.75, 0.875, 0.5, 0.375, 0.0, 0.375, 0.25, 0.625, 0.25, 0.625, 0.0, 0.375, 0.25, 0.375, 0.5, 0.625, 0.5, 0.625, 0.25, 0.375, 0.5, 0.375, 0.75, 0.625, 0.75, 0.625, 0.5, 0.375, 0.75, 0.375, 1.0, 0.625, 1.0, 0.625, 0.75, 0.125, 0.5, 0.125, 0.75, 0.375, 0.75, 0.375, 0.5, 0.625, 0.5, 0.625, 0.75, 0.875, 0.75, 0.875, 0.5, 0.375, 0.0, 0.375, 0.25, 0.625, 0.25, 0.625, 0.0, 0.375, 0.25, 0.375, 0.5, 0.625, 0.5, 0.625, 0.25, 0.375, 0.5, 0.375, 0.75, 0.625, 0.75, 0.625, 0.5, 0.375, 0.75, 0.375, 1.0, 0.625, 1.0, 0.625, 0.75, 0.125, 0.5, 0.125, 0.75, 0.375, 0.75, 0.375, 0.5, 0.625, 0.5, 0.625, 0.75, 0.875, 0.75, 0.875, 0.5, 0.375, 0.0, 0.375, 0.25, 0.625, 0.25, 0.625, 0.0, 0.375, 0.25, 0.375, 0.5, 0.625, 0.5, 0.625, 0.25, 0.375, 0.5, 0.375, 0.75, 0.625, 0.75, 0.625, 0.5, 0.375, 0.75, 0.375, 1.0, 0.625, 1.0, 0.625, 0.75, 0.125, 0.5, 0.125, 0.75, 0.375, 0.75, 0.375, 0.5, 0.625, 0.5, 0.625, 0.75, 0.875, 0.75, 0.875, 0.5, 0.375, 0.0, 0.375, 0.25, 0.625, 0.25, 0.625, 0.0, 0.375, 0.25, 0.375, 0.5, 0.625, 0.5, 0.625, 0.25, 0.375, 0.5, 0.375, 0.75, 0.625, 0.75, 0.625, 0.5, 0.375, 0.75, 0.375, 1.0, 0.625, 1.0, 0.625, 0.75, 0.125, 0.5, 0.125, 0.75, 0.375, 0.75, 0.375, 0.5, 0.625, 0.5, 0.625, 0.75, 0.875, 0.75, 0.875, 0.5, 0.375, 0.0, 0.375, 0.25, 0.625, 0.25, 0.625, 0.0, 0.375, 0.25, 0.375, 0.5, 0.625, 0.5, 0.625, 0.25, 0.375, 0.5, 0.375, 0.75, 0.625, 0.75, 0.625, 0.5, 0.375, 0.75, 0.375, 1.0, 0.625, 1.0, 0.625, 0.75, 0.125, 0.5, 0.125, 0.75, 0.375, 0.75, 0.375, 0.5, 0.625, 0.5, 0.625, 0.75, 0.875, 0.75, 0.875, 0.5, 0.375, 0.0, 0.375, 0.25, 0.625, 0.25, 0.625, 0.0, 0.375, 0.25, 0.375, 0.5, 0.625, 0.5, 0.625, 0.25, 0.375, 0.5, 0.375, 0.75, 0.625, 0.75, 0.625, 0.5, 0.375, 0.75, 0.375, 1.0, 0.625, 1.0, 0.625, 0.75, 0.125, 0.5, 0.125, 0.75, 0.375, 0.75, 0.375, 0.5, 0.625, 0.5, 0.625, 0.75, 0.875, 0.75, 0.875, 0.5, 0.375, 0.0, 0.375, 0.25, 0.625, 0.25, 0.625, 0.0, 0.375, 0.25, 0.375, 0.5, 0.625, 0.5, 0.625, 0.25, 0.375, 0.5, 0.375, 0.75, 0.625, 0.75, 0.625, 0.5, 0.375, 0.75, 0.375, 1.0, 0.625, 1.0, 0.625, 0.75, 0.125, 0.5, 0.125, 0.75, 0.375, 0.75, 0.375, 0.5, 0.625, 0.5, 0.625, 0.75, 0.875, 0.75, 0.875, 0.5])
me_cube_005.materials.append(mat_material_004)
me_cube_005.update()

# ---- objects
ob_stagebase = bpy.data.objects.new('StageBase', me_stagebase)
ob_stagereflection = bpy.data.objects.new('StageReflection', me_stagereflection)
ob_stagebase2 = bpy.data.objects.new('StageBase2', me_stagebase2)
ob_stair1 = bpy.data.objects.new('Stair1', me_stair1)
ob_stair2 = bpy.data.objects.new('Stair2', me_stair2)
ob_stair3 = bpy.data.objects.new('Stair3', me_stair3)
ob_upperstage1 = bpy.data.objects.new('UpperStage1', me_cube)
ob_upperstage2 = bpy.data.objects.new('UpperStage2', me_cube_001)
ob_upperstage3 = bpy.data.objects.new('UpperStage3', me_cube_002)
ob_upperstage4 = bpy.data.objects.new('UpperStage4', me_cube_003)
ob_upperstage5 = bpy.data.objects.new('UpperStage5', me_cube_004)
ob_screenbase = bpy.data.objects.new('ScreenBase', me_screenbase_001)
ob_screenlighting = bpy.data.objects.new('ScreenLighting', me_screenlighting_001)
ob_aroundboxes = bpy.data.objects.new('AroundBoxes', me_cube_005)

# ---- transforms, parenting, visibility, modifiers, constraints
ob_stagebase.location = (0.0, -4.49, -0.1621)
ob_stagebase.scale = (2.223, 2.158, 2.35)
ob_stagereflection.location = (0.0, -4.49, -0.1621)
ob_stagereflection.scale = (2.223, 2.158, 2.35)
ob_stagebase2.location = (0.0, -4.49, -0.1621)
ob_stagebase2.scale = (2.223, 2.158, 2.35)
ob_stair1.location = (0.0, 4.167, 0.0)
ob_stair2.location = (0.0, 4.455, -0.1599)
ob_stair2.scale = (1.24, 1.24, 1.24)
ob_stair3.location = (0.0, 4.831, -0.3439)
ob_stair3.scale = (1.562, 1.562, 1.562)
ob_upperstage1.location = (0.0, -10.35, 1.083)
ob_upperstage2.location = (0.0, -10.42, 1.515)
ob_upperstage2.scale = (0.95, 0.95, 1.0)
ob_upperstage3.location = (0.0, -10.49, 1.949)
ob_upperstage3.scale = (0.9025, 0.9025, 1.0)
ob_upperstage4.location = (0.0, -10.55, 2.384)
ob_upperstage4.scale = (0.8574, 0.8574, 1.0)
ob_upperstage5.location = (0.0, -10.61, 2.818)
ob_upperstage5.scale = (0.8145, 0.8145, 1.0)
ob_screenbase.location = (0.0, -11.4, 5.808)
ob_screenbase.scale = (6.373, 0.2543, 3.585)
ob_screenlighting.location = (0.0, -11.4, 5.808)
ob_screenlighting.scale = (6.373, 0.2543, 3.585)
ob_aroundboxes.location = (0.0, -11.41, 6.067)

# ---- collection membership
col_livestage.objects.link(ob_stagebase)
col_livestage.objects.link(ob_stagereflection)
col_livestage.objects.link(ob_stagebase2)
col_trianglestair.objects.link(ob_stair1)
col_trianglestair.objects.link(ob_stair2)
col_trianglestair.objects.link(ob_stair3)
col_upperstage.objects.link(ob_upperstage1)
col_upperstage.objects.link(ob_upperstage2)
col_upperstage.objects.link(ob_upperstage3)
col_upperstage.objects.link(ob_upperstage4)
col_upperstage.objects.link(ob_upperstage5)
col_screen.objects.link(ob_screenbase)
col_screen.objects.link(ob_screenlighting)
col_aroundboxes.objects.link(ob_aroundboxes)

# ---- scene / render settings (as saved in the file)
scene.frame_start = 1; scene.frame_end = 250; scene.frame_set(58)
scene.render.engine = 'BLENDER_EEVEE_NEXT'
scene.cycles.sampling_pattern = 'TABULATED_SOBOL'
bpy.context.view_layer.update()

# ---- added for rendering (the .blend has no active camera and no usable light): camera, sun
cam_auto = bpy.data.cameras.new('AutoCamera')
cam_auto.lens = 50.0
cam_auto.sensor_width = 36.0
cam_auto.clip_end = 1000.0
ob_auto_camera = bpy.data.objects.new('AutoCamera', cam_auto)
scene.collection.objects.link(ob_auto_camera)
ob_auto_camera.location = (47.1313, -58.7665, 42.2875)
ob_auto_camera.rotation_euler = (1.09748, -7.21219e-08, 0.694738)
scene.camera = ob_auto_camera
light_auto_sun = bpy.data.lights.new('AutoSun', 'SUN')
light_auto_sun.energy = 3.0
light_auto_sun.angle = 0.0523599
ob_auto_sun = bpy.data.objects.new('AutoSun', light_auto_sun)
scene.collection.objects.link(ob_auto_sun)
ob_auto_sun.rotation_euler = (0.872665, 0.174533, 0.523599)
bpy.context.view_layer.update()
